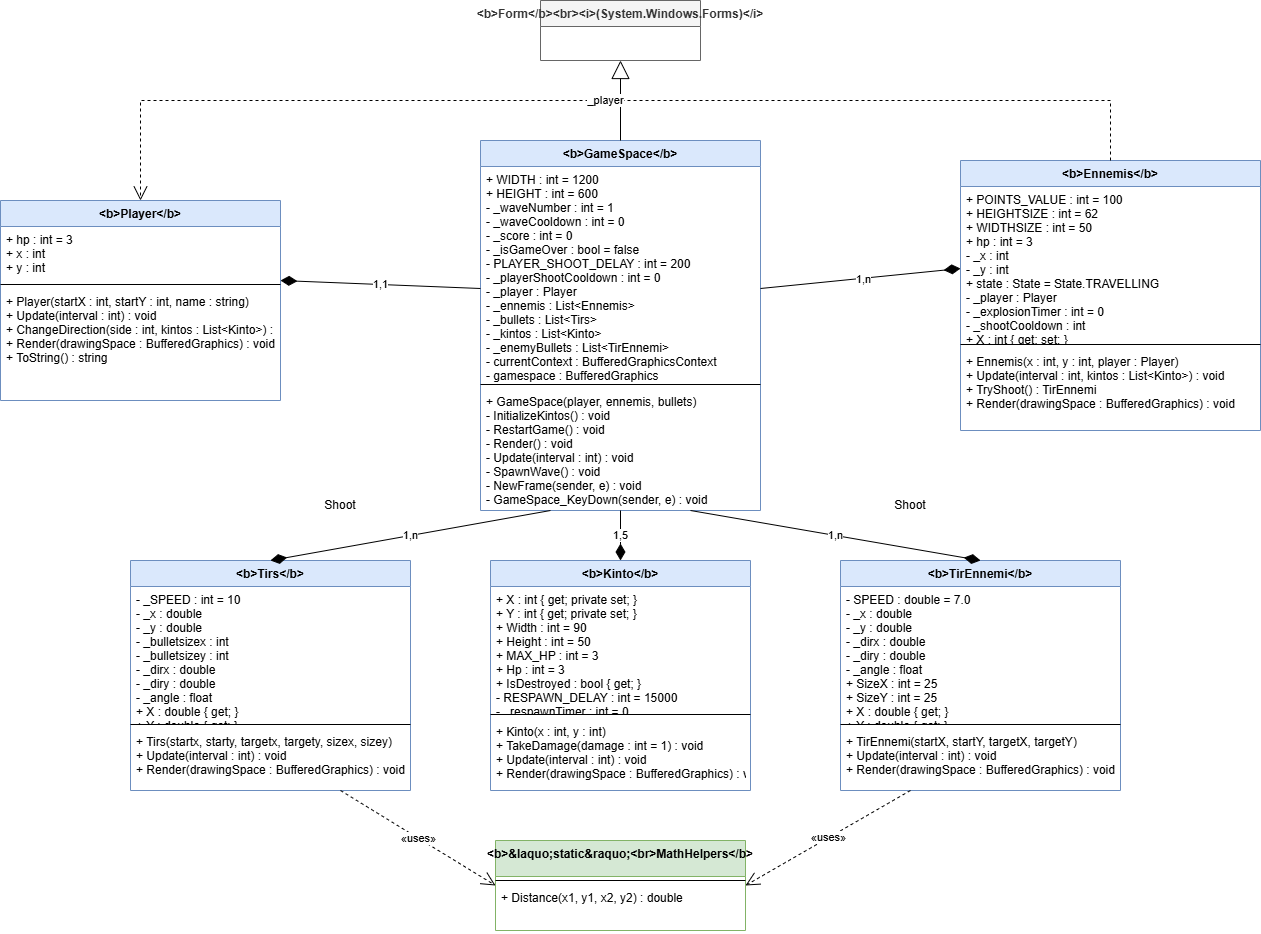

The diagram above was exported from draw.io. Its source (the exported page's mxGraphModel, read from the mxfile embedded in the PNG):
<mxGraphModel dx="1414" dy="841" grid="1" gridSize="10" guides="1" tooltips="1" connect="1" arrows="1" fold="1" page="1" pageScale="1" pageWidth="827" pageHeight="1169" math="0" shadow="0">
  <root>
    <mxCell id="0" />
    <mxCell id="1" parent="0" />
    <mxCell id="KKKdB0MusXaj-ZVTsfPB-108" parent="1" style="swimlane;fontStyle=1;align=center;verticalAlign=top;childLayout=stackLayout;horizontal=1;startSize=26;horizontalStack=0;resizeParent=1;resizeParentMax=0;resizeLast=0;collapsible=1;marginBottom=0;fillColor=#f5f5f5;fontColor=#333333;strokeColor=#666666;" value="&lt;b&gt;Form&lt;/b&gt;&lt;br&gt;&lt;i&gt;(System.Windows.Forms)&lt;/i&gt;" vertex="1">
      <mxGeometry height="60" width="160" x="660" y="40" as="geometry" />
    </mxCell>
    <mxCell id="KKKdB0MusXaj-ZVTsfPB-109" parent="1" style="swimlane;fontStyle=1;align=center;verticalAlign=top;childLayout=stackLayout;horizontal=1;startSize=26;horizontalStack=0;resizeParent=1;resizeParentMax=0;resizeLast=0;collapsible=1;marginBottom=0;fillColor=#dae8fc;strokeColor=#6c8ebf;" value="&lt;b&gt;GameSpace&lt;/b&gt;" vertex="1">
      <mxGeometry height="370" width="280" x="600" y="180" as="geometry" />
    </mxCell>
    <mxCell id="KKKdB0MusXaj-ZVTsfPB-110" parent="KKKdB0MusXaj-ZVTsfPB-109" style="text;strokeColor=none;fillColor=none;align=left;verticalAlign=top;spacingLeft=4;spacingRight=4;overflow=hidden;rotatable=0;points=[[0,0.5],[1,0.5]];portConstraint=eastwest;" value="+ WIDTH : int = 1200&#10;+ HEIGHT : int = 600&#10;- _waveNumber : int = 1&#10;- _waveCooldown : int = 0&#10;- _score : int = 0&#10;- _isGameOver : bool = false&#10;- PLAYER_SHOOT_DELAY : int = 200&#10;- _playerShootCooldown : int = 0&#10;- _player : Player&#10;- _ennemis : List&lt;Ennemis&gt;&#10;- _bullets : List&lt;Tirs&gt;&#10;- _kintos : List&lt;Kinto&gt;&#10;- _enemyBullets : List&lt;TirEnnemi&gt;&#10;- currentContext : BufferedGraphicsContext&#10;- gamespace : BufferedGraphics" vertex="1">
      <mxGeometry height="214" width="280" y="26" as="geometry" />
    </mxCell>
    <mxCell id="KKKdB0MusXaj-ZVTsfPB-111" parent="KKKdB0MusXaj-ZVTsfPB-109" style="line;strokeWidth=1;fillColor=none;align=left;verticalAlign=middle;spacingTop=-1;spacingLeft=3;spacingRight=3;rotatable=0;labelPosition=right;points=[];portConstraint=eastwest;" value="" vertex="1">
      <mxGeometry height="8" width="280" y="240" as="geometry" />
    </mxCell>
    <mxCell id="KKKdB0MusXaj-ZVTsfPB-112" parent="KKKdB0MusXaj-ZVTsfPB-109" style="text;strokeColor=none;fillColor=none;align=left;verticalAlign=top;spacingLeft=4;spacingRight=4;overflow=hidden;rotatable=0;points=[[0,0.5],[1,0.5]];portConstraint=eastwest;" value="+ GameSpace(player, ennemis, bullets)&#10;- InitializeKintos() : void&#10;- RestartGame() : void&#10;- Render() : void&#10;- Update(interval : int) : void&#10;- SpawnWave() : void&#10;- NewFrame(sender, e) : void&#10;- GameSpace_KeyDown(sender, e) : void" vertex="1">
      <mxGeometry height="122" width="280" y="248" as="geometry" />
    </mxCell>
    <mxCell id="KKKdB0MusXaj-ZVTsfPB-113" parent="1" style="swimlane;fontStyle=1;align=center;verticalAlign=top;childLayout=stackLayout;horizontal=1;startSize=26;horizontalStack=0;resizeParent=1;resizeParentMax=0;resizeLast=0;collapsible=1;marginBottom=0;fillColor=#dae8fc;strokeColor=#6c8ebf;" value="&lt;b&gt;Player&lt;/b&gt;" vertex="1">
      <mxGeometry height="200" width="280" x="120" y="240" as="geometry" />
    </mxCell>
    <mxCell id="KKKdB0MusXaj-ZVTsfPB-114" parent="KKKdB0MusXaj-ZVTsfPB-113" style="text;strokeColor=none;fillColor=none;align=left;verticalAlign=top;spacingLeft=4;spacingRight=4;overflow=hidden;rotatable=0;points=[[0,0.5],[1,0.5]];portConstraint=eastwest;" value="+ hp : int = 3&#10;+ x : int&#10;+ y : int" vertex="1">
      <mxGeometry height="54" width="280" y="26" as="geometry" />
    </mxCell>
    <mxCell id="KKKdB0MusXaj-ZVTsfPB-115" parent="KKKdB0MusXaj-ZVTsfPB-113" style="line;strokeWidth=1;fillColor=none;align=left;verticalAlign=middle;spacingTop=-1;spacingLeft=3;spacingRight=3;rotatable=0;labelPosition=right;points=[];portConstraint=eastwest;" value="" vertex="1">
      <mxGeometry height="8" width="280" y="80" as="geometry" />
    </mxCell>
    <mxCell id="KKKdB0MusXaj-ZVTsfPB-116" parent="KKKdB0MusXaj-ZVTsfPB-113" style="text;strokeColor=none;fillColor=none;align=left;verticalAlign=top;spacingLeft=4;spacingRight=4;overflow=hidden;rotatable=0;points=[[0,0.5],[1,0.5]];portConstraint=eastwest;" value="+ Player(startX : int, startY : int, name : string)&#10;+ Update(interval : int) : void&#10;+ ChangeDirection(side : int, kintos : List&lt;Kinto&gt;) : void&#10;+ Render(drawingSpace : BufferedGraphics) : void&#10;+ ToString() : string" vertex="1">
      <mxGeometry height="112" width="280" y="88" as="geometry" />
    </mxCell>
    <mxCell id="KKKdB0MusXaj-ZVTsfPB-117" parent="1" style="swimlane;fontStyle=1;align=center;verticalAlign=top;childLayout=stackLayout;horizontal=1;startSize=26;horizontalStack=0;resizeParent=1;resizeParentMax=0;resizeLast=0;collapsible=1;marginBottom=0;fillColor=#dae8fc;strokeColor=#6c8ebf;" value="&lt;b&gt;Ennemis&lt;/b&gt;" vertex="1">
      <mxGeometry height="270" width="300" x="1080" y="200" as="geometry" />
    </mxCell>
    <mxCell id="KKKdB0MusXaj-ZVTsfPB-118" parent="KKKdB0MusXaj-ZVTsfPB-117" style="text;strokeColor=none;fillColor=none;align=left;verticalAlign=top;spacingLeft=4;spacingRight=4;overflow=hidden;rotatable=0;points=[[0,0.5],[1,0.5]];portConstraint=eastwest;" value="+ POINTS_VALUE : int = 100&#10;+ HEIGHTSIZE : int = 62&#10;+ WIDTHSIZE : int = 50&#10;+ hp : int = 3&#10;- _x : int&#10;- _y : int&#10;+ state : State = State.TRAVELLING&#10;- _player : Player&#10;- _explosionTimer : int = 0&#10;- _shootCooldown : int&#10;+ X : int { get; set; }&#10;+ Y : int { get; set; }" vertex="1">
      <mxGeometry height="154" width="300" y="26" as="geometry" />
    </mxCell>
    <mxCell id="KKKdB0MusXaj-ZVTsfPB-119" parent="KKKdB0MusXaj-ZVTsfPB-117" style="line;strokeWidth=1;fillColor=none;align=left;verticalAlign=middle;spacingTop=-1;spacingLeft=3;spacingRight=3;rotatable=0;labelPosition=right;points=[];portConstraint=eastwest;" value="" vertex="1">
      <mxGeometry height="8" width="300" y="180" as="geometry" />
    </mxCell>
    <mxCell id="KKKdB0MusXaj-ZVTsfPB-120" parent="KKKdB0MusXaj-ZVTsfPB-117" style="text;strokeColor=none;fillColor=none;align=left;verticalAlign=top;spacingLeft=4;spacingRight=4;overflow=hidden;rotatable=0;points=[[0,0.5],[1,0.5]];portConstraint=eastwest;" value="+ Ennemis(x : int, y : int, player : Player)&#10;+ Update(interval : int, kintos : List&lt;Kinto&gt;) : void&#10;+ TryShoot() : TirEnnemi&#10;+ Render(drawingSpace : BufferedGraphics) : void" vertex="1">
      <mxGeometry height="82" width="300" y="188" as="geometry" />
    </mxCell>
    <mxCell id="KKKdB0MusXaj-ZVTsfPB-121" parent="1" style="swimlane;fontStyle=1;align=center;verticalAlign=top;childLayout=stackLayout;horizontal=1;startSize=26;horizontalStack=0;resizeParent=1;resizeParentMax=0;resizeLast=0;collapsible=1;marginBottom=0;fillColor=#dae8fc;strokeColor=#6c8ebf;" value="&lt;b&gt;Kinto&lt;/b&gt;" vertex="1">
      <mxGeometry height="230" width="260" x="610" y="600" as="geometry" />
    </mxCell>
    <mxCell id="KKKdB0MusXaj-ZVTsfPB-122" parent="KKKdB0MusXaj-ZVTsfPB-121" style="text;strokeColor=none;fillColor=none;align=left;verticalAlign=top;spacingLeft=4;spacingRight=4;overflow=hidden;rotatable=0;points=[[0,0.5],[1,0.5]];portConstraint=eastwest;" value="+ X : int { get; private set; }&#10;+ Y : int { get; private set; }&#10;+ Width : int = 90&#10;+ Height : int = 50&#10;+ MAX_HP : int = 3&#10;+ Hp : int = 3&#10;+ IsDestroyed : bool { get; }&#10;- RESPAWN_DELAY : int = 15000&#10;- _respawnTimer : int = 0" vertex="1">
      <mxGeometry height="124" width="260" y="26" as="geometry" />
    </mxCell>
    <mxCell id="KKKdB0MusXaj-ZVTsfPB-123" parent="KKKdB0MusXaj-ZVTsfPB-121" style="line;strokeWidth=1;fillColor=none;align=left;verticalAlign=middle;spacingTop=-1;spacingLeft=3;spacingRight=3;rotatable=0;labelPosition=right;points=[];portConstraint=eastwest;" value="" vertex="1">
      <mxGeometry height="8" width="260" y="150" as="geometry" />
    </mxCell>
    <mxCell id="KKKdB0MusXaj-ZVTsfPB-124" parent="KKKdB0MusXaj-ZVTsfPB-121" style="text;strokeColor=none;fillColor=none;align=left;verticalAlign=top;spacingLeft=4;spacingRight=4;overflow=hidden;rotatable=0;points=[[0,0.5],[1,0.5]];portConstraint=eastwest;" value="+ Kinto(x : int, y : int)&#10;+ TakeDamage(damage : int = 1) : void&#10;+ Update(interval : int) : void&#10;+ Render(drawingSpace : BufferedGraphics) : void" vertex="1">
      <mxGeometry height="72" width="260" y="158" as="geometry" />
    </mxCell>
    <mxCell id="KKKdB0MusXaj-ZVTsfPB-125" parent="1" style="swimlane;fontStyle=1;align=center;verticalAlign=top;childLayout=stackLayout;horizontal=1;startSize=26;horizontalStack=0;resizeParent=1;resizeParentMax=0;resizeLast=0;collapsible=1;marginBottom=0;fillColor=#dae8fc;strokeColor=#6c8ebf;" value="&lt;b&gt;Tirs&lt;/b&gt;" vertex="1">
      <mxGeometry height="230" width="280" x="250" y="600" as="geometry" />
    </mxCell>
    <mxCell id="KKKdB0MusXaj-ZVTsfPB-126" parent="KKKdB0MusXaj-ZVTsfPB-125" style="text;strokeColor=none;fillColor=none;align=left;verticalAlign=top;spacingLeft=4;spacingRight=4;overflow=hidden;rotatable=0;points=[[0,0.5],[1,0.5]];portConstraint=eastwest;" value="- _SPEED : int = 10&#10;- _x : double&#10;- _y : double&#10;- _bulletsizex : int&#10;- _bulletsizey : int&#10;- _dirx : double&#10;- _diry : double&#10;- _angle : float&#10;+ X : double { get; }&#10;+ Y : double { get; }&#10;+ SizeX : int { get; }&#10;+ SizeY : int { get; }&#10;+ IsOutOfBounds : bool { get; }" vertex="1">
      <mxGeometry height="134" width="280" y="26" as="geometry" />
    </mxCell>
    <mxCell id="KKKdB0MusXaj-ZVTsfPB-127" parent="KKKdB0MusXaj-ZVTsfPB-125" style="line;strokeWidth=1;fillColor=none;align=left;verticalAlign=middle;spacingTop=-1;spacingLeft=3;spacingRight=3;rotatable=0;labelPosition=right;points=[];portConstraint=eastwest;" value="" vertex="1">
      <mxGeometry height="8" width="280" y="160" as="geometry" />
    </mxCell>
    <mxCell id="KKKdB0MusXaj-ZVTsfPB-128" parent="KKKdB0MusXaj-ZVTsfPB-125" style="text;strokeColor=none;fillColor=none;align=left;verticalAlign=top;spacingLeft=4;spacingRight=4;overflow=hidden;rotatable=0;points=[[0,0.5],[1,0.5]];portConstraint=eastwest;" value="+ Tirs(startx, starty, targetx, targety, sizex, sizey)&#10;+ Update(interval : int) : void&#10;+ Render(drawingSpace : BufferedGraphics) : void" vertex="1">
      <mxGeometry height="62" width="280" y="168" as="geometry" />
    </mxCell>
    <mxCell id="KKKdB0MusXaj-ZVTsfPB-129" parent="1" style="swimlane;fontStyle=1;align=center;verticalAlign=top;childLayout=stackLayout;horizontal=1;startSize=26;horizontalStack=0;resizeParent=1;resizeParentMax=0;resizeLast=0;collapsible=1;marginBottom=0;fillColor=#dae8fc;strokeColor=#6c8ebf;" value="&lt;b&gt;TirEnnemi&lt;/b&gt;" vertex="1">
      <mxGeometry height="230" width="280" x="960" y="600" as="geometry" />
    </mxCell>
    <mxCell id="KKKdB0MusXaj-ZVTsfPB-130" parent="KKKdB0MusXaj-ZVTsfPB-129" style="text;strokeColor=none;fillColor=none;align=left;verticalAlign=top;spacingLeft=4;spacingRight=4;overflow=hidden;rotatable=0;points=[[0,0.5],[1,0.5]];portConstraint=eastwest;" value="- SPEED : double = 7.0&#10;- _x : double&#10;- _y : double&#10;- _dirx : double&#10;- _diry : double&#10;- _angle : float&#10;+ SizeX : int = 25&#10;+ SizeY : int = 25&#10;+ X : double { get; }&#10;+ Y : double { get; }&#10;+ IsOutOfBounds : bool { get; }" vertex="1">
      <mxGeometry height="134" width="280" y="26" as="geometry" />
    </mxCell>
    <mxCell id="KKKdB0MusXaj-ZVTsfPB-131" parent="KKKdB0MusXaj-ZVTsfPB-129" style="line;strokeWidth=1;fillColor=none;align=left;verticalAlign=middle;spacingTop=-1;spacingLeft=3;spacingRight=3;rotatable=0;labelPosition=right;points=[];portConstraint=eastwest;" value="" vertex="1">
      <mxGeometry height="8" width="280" y="160" as="geometry" />
    </mxCell>
    <mxCell id="KKKdB0MusXaj-ZVTsfPB-132" parent="KKKdB0MusXaj-ZVTsfPB-129" style="text;strokeColor=none;fillColor=none;align=left;verticalAlign=top;spacingLeft=4;spacingRight=4;overflow=hidden;rotatable=0;points=[[0,0.5],[1,0.5]];portConstraint=eastwest;" value="+ TirEnnemi(startX, startY, targetX, targetY)&#10;+ Update(interval : int) : void&#10;+ Render(drawingSpace : BufferedGraphics) : void" vertex="1">
      <mxGeometry height="62" width="280" y="168" as="geometry" />
    </mxCell>
    <mxCell id="KKKdB0MusXaj-ZVTsfPB-133" parent="1" style="swimlane;fontStyle=1;align=center;verticalAlign=top;childLayout=stackLayout;horizontal=1;startSize=36;horizontalStack=0;resizeParent=1;resizeParentMax=0;resizeLast=0;collapsible=1;marginBottom=0;fillColor=#d5e8d4;strokeColor=#82b366;" value="&lt;b&gt;&amp;laquo;static&amp;raquo;&lt;br&gt;MathHelpers&lt;/b&gt;" vertex="1">
      <mxGeometry height="90" width="250" x="615" y="880" as="geometry" />
    </mxCell>
    <mxCell id="KKKdB0MusXaj-ZVTsfPB-134" parent="KKKdB0MusXaj-ZVTsfPB-133" style="line;strokeWidth=1;fillColor=none;align=left;verticalAlign=middle;spacingTop=-1;spacingLeft=3;spacingRight=3;rotatable=0;labelPosition=right;points=[];portConstraint=eastwest;" value="" vertex="1">
      <mxGeometry height="8" width="250" y="36" as="geometry" />
    </mxCell>
    <mxCell id="KKKdB0MusXaj-ZVTsfPB-135" parent="KKKdB0MusXaj-ZVTsfPB-133" style="text;strokeColor=none;fillColor=none;align=left;verticalAlign=top;spacingLeft=4;spacingRight=4;overflow=hidden;rotatable=0;points=[[0,0.5],[1,0.5]];portConstraint=eastwest;" value="+ Distance(x1, y1, x2, y2) : double" vertex="1">
      <mxGeometry height="46" width="250" y="44" as="geometry" />
    </mxCell>
    <mxCell id="KKKdB0MusXaj-ZVTsfPB-136" edge="1" parent="1" source="KKKdB0MusXaj-ZVTsfPB-109" style="endArrow=block;endSize=16;endFill=0;html=1;rounded=0;entryX=0.5;entryY=1;entryDx=0;entryDy=0;exitX=0.5;exitY=0;exitDx=0;exitDy=0;" target="KKKdB0MusXaj-ZVTsfPB-108" value="">
      <mxGeometry relative="1" width="160" as="geometry" />
    </mxCell>
    <mxCell id="KKKdB0MusXaj-ZVTsfPB-137" edge="1" parent="1" source="KKKdB0MusXaj-ZVTsfPB-109" style="endArrow=diamondThin;endFill=1;endSize=14;html=1;rounded=0;exitX=0;exitY=0.4;exitDx=0;exitDy=0;entryX=1;entryY=0.4;entryDx=0;entryDy=0;" target="KKKdB0MusXaj-ZVTsfPB-113" value="1,1">
      <mxGeometry relative="1" width="160" as="geometry">
        <mxPoint as="offset" />
      </mxGeometry>
    </mxCell>
    <mxCell id="KKKdB0MusXaj-ZVTsfPB-138" edge="1" parent="1" source="KKKdB0MusXaj-ZVTsfPB-109" style="endArrow=diamondThin;endFill=1;endSize=14;html=1;rounded=0;exitX=1;exitY=0.4;exitDx=0;exitDy=0;entryX=0;entryY=0.4;entryDx=0;entryDy=0;" target="KKKdB0MusXaj-ZVTsfPB-117" value="*">
      <mxGeometry relative="1" width="160" as="geometry">
        <mxPoint as="offset" />
      </mxGeometry>
    </mxCell>
    <mxCell id="vwb8HNsyXjyt8iTqneSj-1" connectable="0" parent="KKKdB0MusXaj-ZVTsfPB-138" style="edgeLabel;html=1;align=center;verticalAlign=middle;resizable=0;points=[];" value="1,n" vertex="1">
      <mxGeometry relative="1" x="0.0284" y="-1" as="geometry">
        <mxPoint as="offset" />
      </mxGeometry>
    </mxCell>
    <mxCell id="KKKdB0MusXaj-ZVTsfPB-139" edge="1" parent="1" source="KKKdB0MusXaj-ZVTsfPB-109" style="endArrow=diamondThin;endFill=1;endSize=14;html=1;rounded=0;exitX=0.5;exitY=1;exitDx=0;exitDy=0;entryX=0.5;entryY=0;entryDx=0;entryDy=0;" target="KKKdB0MusXaj-ZVTsfPB-121" value="1,5">
      <mxGeometry relative="1" width="160" as="geometry">
        <mxPoint as="offset" />
      </mxGeometry>
    </mxCell>
    <mxCell id="KKKdB0MusXaj-ZVTsfPB-140" edge="1" parent="1" source="KKKdB0MusXaj-ZVTsfPB-109" style="endArrow=diamondThin;endFill=1;endSize=14;html=1;rounded=0;exitX=0.25;exitY=1;exitDx=0;exitDy=0;entryX=0.5;entryY=0;entryDx=0;entryDy=0;" target="KKKdB0MusXaj-ZVTsfPB-125" value="1,n">
      <mxGeometry relative="1" width="160" as="geometry">
        <mxPoint as="offset" />
      </mxGeometry>
    </mxCell>
    <mxCell id="KKKdB0MusXaj-ZVTsfPB-141" edge="1" parent="1" source="KKKdB0MusXaj-ZVTsfPB-109" style="endArrow=diamondThin;endFill=1;endSize=14;html=1;rounded=0;exitX=0.75;exitY=1;exitDx=0;exitDy=0;entryX=0.5;entryY=0;entryDx=0;entryDy=0;" target="KKKdB0MusXaj-ZVTsfPB-129" value="1,n">
      <mxGeometry relative="1" width="160" as="geometry">
        <mxPoint as="offset" />
      </mxGeometry>
    </mxCell>
    <mxCell id="KKKdB0MusXaj-ZVTsfPB-142" edge="1" parent="1" source="KKKdB0MusXaj-ZVTsfPB-117" style="endArrow=open;endSize=12;html=1;rounded=0;exitX=0.5;exitY=0;exitDx=0;exitDy=0;entryX=0.5;entryY=0;entryDx=0;entryDy=0;dashed=1;" target="KKKdB0MusXaj-ZVTsfPB-113" value="_player">
      <mxGeometry relative="1" width="160" as="geometry">
        <Array as="points">
          <mxPoint x="1230" y="140" />
          <mxPoint x="260" y="140" />
        </Array>
      </mxGeometry>
    </mxCell>
    <mxCell id="KKKdB0MusXaj-ZVTsfPB-143" edge="1" parent="1" source="KKKdB0MusXaj-ZVTsfPB-125" style="endArrow=open;endSize=12;dashed=1;html=1;rounded=0;exitX=0.75;exitY=1;exitDx=0;exitDy=0;entryX=0;entryY=0.5;entryDx=0;entryDy=0;" target="KKKdB0MusXaj-ZVTsfPB-133" value="&amp;laquo;uses&amp;raquo;">
      <mxGeometry relative="1" width="160" as="geometry" />
    </mxCell>
    <mxCell id="KKKdB0MusXaj-ZVTsfPB-144" edge="1" parent="1" source="KKKdB0MusXaj-ZVTsfPB-129" style="endArrow=open;endSize=12;dashed=1;html=1;rounded=0;exitX=0.25;exitY=1;exitDx=0;exitDy=0;entryX=1;entryY=0.5;entryDx=0;entryDy=0;" target="KKKdB0MusXaj-ZVTsfPB-133" value="&amp;laquo;uses&amp;raquo;">
      <mxGeometry relative="1" width="160" as="geometry" />
    </mxCell>
    <mxCell id="vwb8HNsyXjyt8iTqneSj-2" parent="1" style="text;html=1;whiteSpace=wrap;strokeColor=none;fillColor=none;align=center;verticalAlign=middle;rounded=0;" value="Shoot" vertex="1">
      <mxGeometry height="30" width="60" x="430" y="530" as="geometry" />
    </mxCell>
    <mxCell id="vwb8HNsyXjyt8iTqneSj-3" parent="1" style="text;html=1;whiteSpace=wrap;strokeColor=none;fillColor=none;align=center;verticalAlign=middle;rounded=0;" value="Shoot" vertex="1">
      <mxGeometry height="30" width="60" x="1000" y="530" as="geometry" />
    </mxCell>
  </root>
</mxGraphModel>